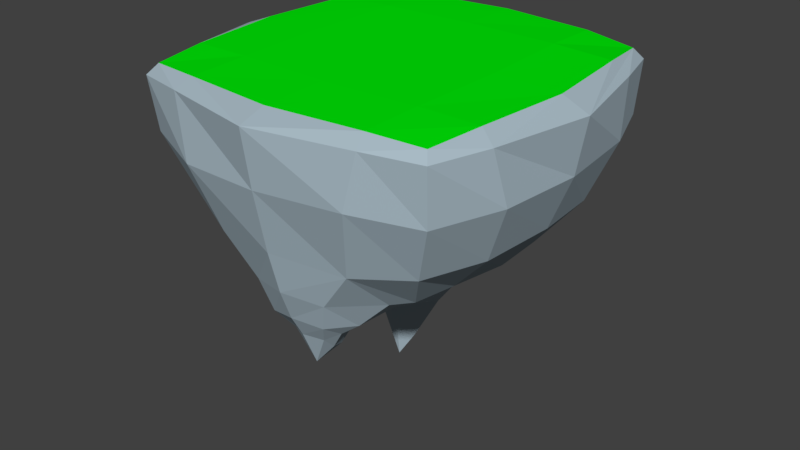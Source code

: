 # Source: test_island.blend  (saved by Blender 2.78.0; exported with 4.5.12 LTS)
import bpy
from mathutils import Matrix  # noqa: F401  (used for matrix-valued properties, if any)

bpy.ops.wm.read_factory_settings(use_empty=True)
scene = bpy.context.scene
scene.name = 'Scene'

# ---- collections
col_collection_1 = bpy.data.collections.new('Collection 1'); scene.collection.children.link(col_collection_1)

# ---- materials (node trees are filled in below, after node groups)
mat_material = bpy.data.materials.new('Material')
mat_material.alpha_threshold = 0.0
mat_material.use_transparent_shadow = False
mat_material.diffuse_color = (0.0, 0.8, 0.002484, 1.0)
mat_material.roughness = 0.5
mat_material.line_color = (0.0, 0.0, 0.0, 1.0)
mat_material_001 = bpy.data.materials.new('Material.001')
mat_material_001.alpha_threshold = 0.0
mat_material_001.use_transparent_shadow = False
mat_material_001.diffuse_color = (0.4037, 0.506, 0.5705, 1.0)
mat_material_001.roughness = 0.5

# ---- material node trees

# ---- world
world_world = bpy.data.worlds.new('World'); scene.world = world_world
world_world.color = (0.05088, 0.05088, 0.05088)
world_world.use_sun_shadow = False
world_world.sun_shadow_jitter_overblur = 0.0
world_world.cycles.sampling_method = 'MANUAL'

# ---- meshes
me_cube = bpy.data.meshes.new('Cube')
me_cube.from_pydata([(1.671, 1.7, -2.577), (1.593, -1.588, -2.678), (-1.581, -1.555, -2.787), (-1.721, 1.736, -2.869), (2.514, 2.573, -0.07509), (2.543, -2.572, -0.03156), (-2.566, -2.54, -0.08322), (-2.558, 2.541, -0.0627), (2.095, 2.071, -1.826), (2.475, 2.492, -0.9297), (2.087, -2.137, -1.919), (2.481, -2.473, -0.9382), (-2.063, -2.031, -1.951), (-2.46, -2.475, -0.9373), (-2.077, 2.097, -2.051), (-2.46, 2.419, -1.027), (1.825, 0.9804, -2.702), (1.903, 0.02447, -2.674), (1.757, -0.9272, -2.648), (-1.846, -0.9728, -2.841), (-1.766, 0.1086, -3.076), (-1.816, 1.028, -3.167), (2.795, 1.643, -0.02673), (3.163, -0.01467, -0.02629), (2.841, -1.673, -0.01858), (-2.821, -1.637, -0.03708), (-3.14, 0.002038, -0.01824), (-2.831, 1.627, -0.008534), (-2.46, -1.162, -1.949), (-2.495, 0.01356, -2.07), (-2.432, 1.196, -2.073), (-2.933, -1.459, -0.9398), (-2.96, 0.02127, -1.012), (-2.84, 1.472, -0.925), (2.487, 1.205, -1.889), (2.607, 0.04352, -1.85), (2.492, -1.198, -1.879), (2.862, 1.422, -0.9198), (3.013, -0.0331, -0.9206), (2.911, -1.425, -0.9008), (0.8003, 1.698, -3.0), (-0.0854, 1.783, -3.85), (-0.9696, 1.719, -3.91), (1.227, -1.717, -2.802), (-0.031, -1.164, -3.604), (-1.212, -1.791, -2.804), (1.6, 2.82, -0.04024), (-0.02058, 3.13, 0.009092), (-1.639, 2.818, -0.01952), (1.669, -2.823, -0.003283), (0.0338, -3.173, 0.002974), (-1.635, -2.805, -0.01944), (1.448, 2.848, -0.9912), (0.04914, 2.987, -0.9591), (-1.422, 2.978, -0.9629), (1.121, 2.357, -1.956), (-0.03746, 2.512, -2.071), (-1.245, 2.448, -2.069), (1.148, -2.484, -2.073), (-0.01987, -2.773, -1.973), (-1.169, -2.533, -2.112), (1.476, -2.881, -0.8696), (0.05151, -3.043, -0.924), (-1.388, -2.905, -1.005), (-2.433, 2.423, 0.1147), (-0.01927, 2.697, 0.1839), (2.396, 2.437, 0.09993), (-2.694, 0.02602, 0.1533), (0.003747, 0.01516, 0.1913), (2.72, 0.002463, 0.1614), (-2.426, -2.411, 0.08763), (0.02836, -2.729, 0.149), (2.449, -2.45, 0.1177), (0.8862, 0.9359, -3.293), (-0.0129, 1.013, -4.465), (-0.8865, 1.001, -4.577), (0.8574, 0.06044, -3.357), (0.001951, 0.06575, -3.773), (-0.939, 0.08426, -3.855), (0.8723, -0.8503, -3.244), (-0.0775, -0.7845, -3.608), (-1.084, -1.023, -3.29), (-0.2948, 0.7407, -5.12), (-0.6474, 0.6884, -5.169), (-0.4145, 0.3783, -4.453), (-0.7424, 0.3851, -4.426), (0.2852, -1.858, -3.802), (0.02621, -1.961, -4.125), (-0.3477, -1.911, -3.753), (0.3182, -2.098, -3.565), (-0.03788, -2.166, -3.574), (-0.313, -2.044, -3.586), (0.2082, -1.609, -3.892), (-0.08078, -1.588, -3.962), (-0.314, -1.599, -3.902), (-0.07502, -1.399, -3.823), (-0.007224, -2.598, -2.666), (-0.04273, -2.373, -3.203), (0.4958, -1.912, -3.475), (0.784, -1.848, -3.255), (0.6399, -2.406, -2.745), (0.4831, -2.272, -3.23), (-0.461, -1.519, -3.74), (-0.5976, -1.313, -3.521), (-0.6147, -1.883, -3.525), (-0.8506, -1.825, -3.191), (0.2953, -1.539, -3.692), (0.4892, -1.314, -3.492), (-0.7029, -2.356, -2.798), (-0.5071, -2.259, -3.307), (-0.4579, 0.5274, -5.449), (-1.564, 2.562, 0.1736), (1.537, 2.559, 0.1733), (-1.614, 0.02957, 0.1786), (1.634, 0.009141, 0.1988), (-1.538, -2.56, 0.1337), (1.587, -2.584, 0.1588), (2.588, -1.568, 0.1674), (0.02345, -1.63, 0.1723), (-2.545, -1.532, 0.1385), (2.552, 1.566, 0.1681), (-0.01242, 1.633, 0.2024), (-2.555, 1.578, 0.1633), (-1.577, 1.599, 0.1906), (1.568, 1.585, 0.2052), (-1.553, -1.562, 0.1595), (1.606, -1.587, 0.1858)], [], [(81, 45, 2), (70, 6, 51), (39, 24, 5, 11), (63, 51, 6, 13), (33, 27, 7, 15), (57, 42, 3, 14), (48, 54, 15, 7), (54, 57, 14, 15), (21, 30, 14, 3), (30, 33, 15, 14), (45, 60, 12, 2), (60, 63, 13, 12), (18, 36, 10, 1), (36, 39, 11, 10), (8, 9, 37, 34), (34, 37, 38, 35), (35, 38, 39, 36), (0, 8, 34, 16), (16, 34, 35, 17), (17, 35, 36, 18), (12, 13, 31, 28), (28, 31, 32, 29), (29, 32, 33, 30), (2, 12, 28, 19), (19, 28, 29, 20), (20, 29, 30, 21), (13, 6, 25, 31), (31, 25, 26, 32), (32, 26, 27, 33), (9, 4, 22, 37), (37, 22, 23, 38), (38, 23, 24, 39), (48, 7, 64), (64, 27, 26, 67, 122), (67, 26, 25, 70, 119), (42, 75, 21, 3), (75, 78, 20, 21), (78, 81, 19, 20), (17, 18, 79, 76), (76, 79, 77), (77, 80, 81, 78), (16, 17, 76, 73), (73, 76, 77, 74), (75, 74, 82, 83), (0, 16, 73, 40), (40, 73, 74), (41, 74, 75, 42), (23, 69, 117, 72, 24), (126, 118, 71, 116), (125, 119, 70, 115), (22, 66, 120, 69, 23), (124, 121, 68, 114), (123, 122, 67, 113), (4, 46, 66), (46, 47, 65, 112, 66), (47, 48, 64, 111, 65), (10, 11, 61, 58), (58, 61, 62, 59), (59, 62, 63, 60), (1, 10, 58, 43), (104, 102, 94, 88), (102, 95, 93, 94), (9, 8, 55, 52), (52, 55, 56, 53), (53, 56, 57, 54), (4, 9, 52, 46), (46, 52, 53, 47), (47, 53, 54, 48), (8, 0, 40, 55), (55, 40, 41, 56), (56, 41, 42, 57), (11, 5, 49, 61), (61, 49, 50, 62), (62, 50, 51, 63), (24, 72, 5), (72, 116, 71, 50, 49), (71, 115, 70, 51, 50), (18, 1, 79), (101, 97, 90, 89), (98, 101, 89, 86), (5, 72, 49), (66, 22, 4), (64, 7, 27), (6, 70, 25), (82, 84, 110), (74, 77, 84, 82), (77, 78, 85, 84), (78, 75, 83, 85), (77, 79, 80), (74, 41, 40), (79, 1, 43), (2, 19, 81), (86, 89, 87), (87, 90, 91), (92, 86, 87), (93, 87, 94), (106, 98, 86, 92), (97, 109, 91, 90), (95, 106, 92, 93), (109, 104, 88, 91), (60, 45, 105, 108), (108, 105, 104, 109), (80, 79, 107, 44), (44, 107, 106, 95), (59, 60, 108, 96), (96, 108, 109, 97), (79, 43, 99, 107), (107, 99, 98, 106), (43, 58, 100, 99), (99, 100, 101, 98), (58, 59, 96, 100), (100, 96, 97, 101), (81, 80, 44, 103), (103, 44, 95, 102), (45, 81, 103, 105), (105, 103, 102, 104), (87, 89, 90), (91, 88, 87), (94, 87, 88), (87, 93, 92), (83, 110, 85), (85, 110, 84), (110, 83, 82), (121, 123, 113, 68), (65, 111, 123, 121), (111, 64, 122, 123), (120, 124, 114, 69), (66, 112, 124, 120), (112, 65, 121, 124), (118, 125, 115, 71), (68, 113, 125, 118), (113, 67, 119, 125), (117, 126, 116, 72), (69, 114, 126, 117), (114, 68, 118, 126)])
me_cube.polygons.foreach_set('material_index', [1, 1, 1, 1, 1, 1, 1, 1, 1, 1, 1, 1, 1, 1, 1, 1, 1, 1, 1, 1, 1, 1, 1, 1, 1, 1, 1, 1, 1, 1, 1, 1, 1, 1, 1, 1, 1, 1, 1, 1, 1, 1, 1, 1, 1, 1, 1, 1, 0, 0, 1, 0, 0, 1, 1, 1, 1, 1, 1, 1, 1, 1, 1, 1, 1, 1, 1, 1, 1, 1, 1, 1, 1, 1, 1, 1, 1, 1, 1, 1, 1, 1, 1, 1, 1, 1, 1, 1, 1, 1, 1, 1, 1, 1, 1, 1, 1, 1, 1, 1, 1, 1, 1, 1, 1, 1, 1, 1, 1, 1, 1, 1, 1, 1, 1, 1, 1, 1, 1, 1, 1, 1, 1, 0, 0, 0, 0, 0, 0, 0, 0, 0, 0, 0, 0])
me_cube.materials.append(mat_material)
me_cube.materials.append(mat_material_001)
me_cube.use_remesh_preserve_volume = False
me_cube.use_remesh_preserve_attributes = False
me_cube.use_mirror_vertex_groups = False
me_cube.update()

# ---- objects
ob_cube = bpy.data.objects.new('Cube', me_cube)

# ---- transforms, parenting, visibility, modifiers, constraints
ob_cube.location = (0.0, 0.0, 0.0)
ob_cube.lock_rotations_4d = False
ob_cube.empty_display_type = 'ARROWS'
ob_cube.lineart.crease_threshold = 0.0

# ---- collection membership
col_collection_1.objects.link(ob_cube)

# ---- scene / render settings (as saved in the file)
scene.frame_start = 1; scene.frame_end = 250; scene.frame_set(1)
scene.render.engine = 'BLENDER_EEVEE_NEXT'
scene.render.resolution_percentage = 50
scene.render.dither_intensity = 0.0
scene.cycles.use_denoising = False
scene.cycles.samples = 128
scene.cycles.sampling_pattern = 'TABULATED_SOBOL'
scene.cycles.light_sampling_threshold = 0.0
scene.cycles.use_adaptive_sampling = False
scene.cycles.use_light_tree = False
scene.cycles.blur_glossy = 0.0
scene.cycles.sample_clamp_indirect = 0.0
scene.view_settings.view_transform = 'Standard'
bpy.context.view_layer.update()

# ---- added for rendering (the .blend has no active camera and no usable light): camera, sun
cam_auto = bpy.data.cameras.new('AutoCamera')
cam_auto.lens = 50.0
cam_auto.sensor_width = 36.0
cam_auto.clip_end = 1000.0
ob_auto_camera = bpy.data.objects.new('AutoCamera', cam_auto)
scene.collection.objects.link(ob_auto_camera)
ob_auto_camera.location = (9.77787, -11.7413, 5.19147)
ob_auto_camera.rotation_euler = (1.09748, -7.21219e-08, 0.694738)
scene.camera = ob_auto_camera
light_auto_sun = bpy.data.lights.new('AutoSun', 'SUN')
light_auto_sun.energy = 3.0
light_auto_sun.angle = 0.0523599
ob_auto_sun = bpy.data.objects.new('AutoSun', light_auto_sun)
scene.collection.objects.link(ob_auto_sun)
ob_auto_sun.rotation_euler = (0.872665, 0.174533, 0.523599)
bpy.context.view_layer.update()
